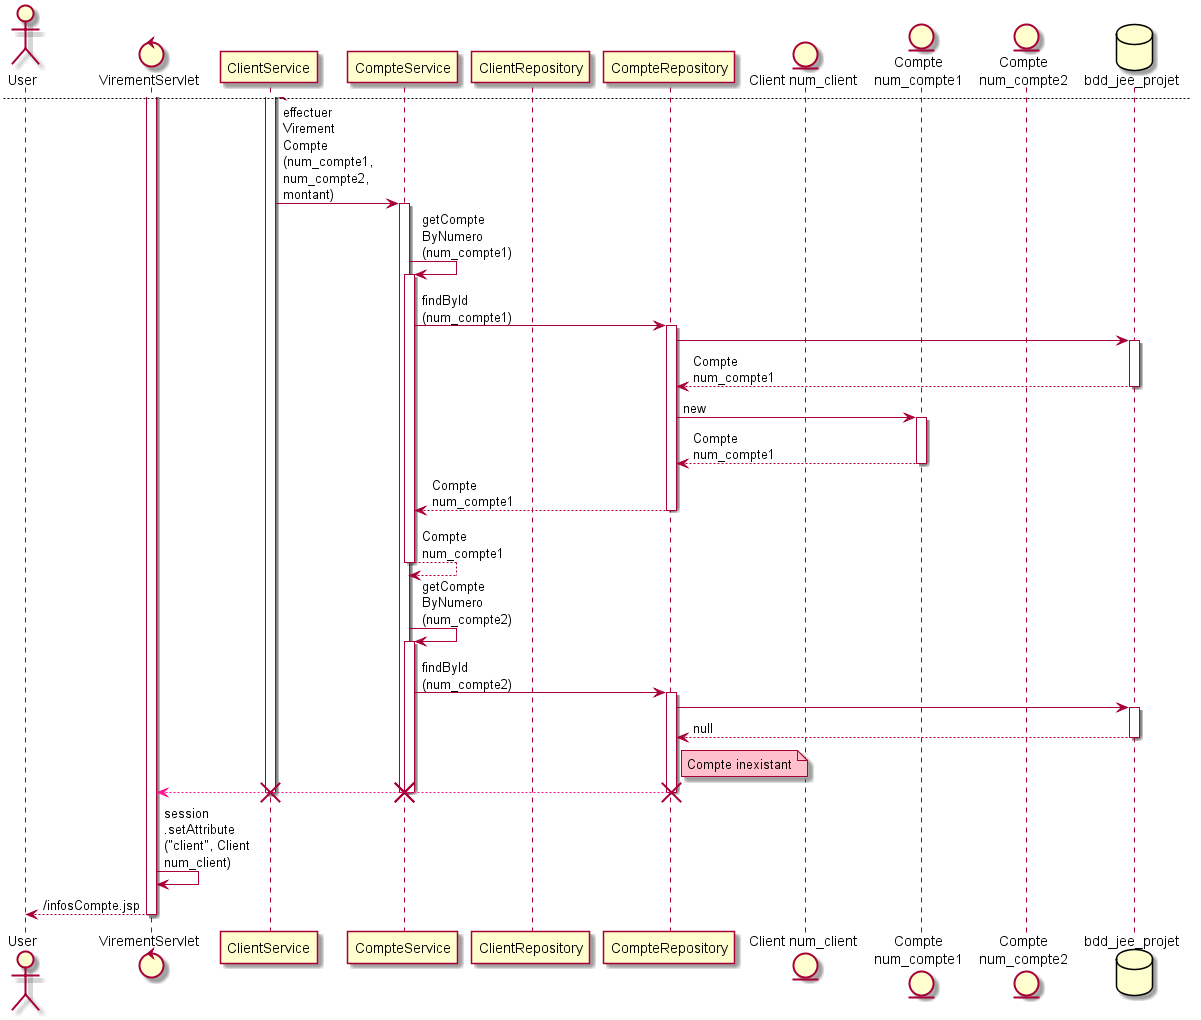

The diagram above was rendered by PlantUML. Its source (embedded in the PNG):
@startuml
skinparam maxMessageSize 100
actor User
control VirementServlet
participant ClientService
participant CompteService
participant ClientRepository
participant CompteRepository
entity "Client num_client"
entity C1 as "Compte\nnum_compte1"
entity C2 as "Compte\nnum_compte2"
database bdd_jee_projet

User -> VirementServlet ++ : virement (num_client, num_compte1, num_compte2, montant)
VirementServlet -> ClientService ++ : effectuer Virement Compte (num_client, num_compte1, num_compte2, montant)
ClientService -> ClientService ++ : verification Appartenance (num_client, num_compte1)
ClientService -> ClientService ++ : getClient ByNumero (num_client)
ClientService -> ClientRepository ++ : findById (num_client)
ClientRepository -> bdd_jee_projet ++
return Client num_client
ClientRepository -> "Client num_client" **
"Client num_client" -> C1 **
return Client num_client
return Client num_client
ClientService -> "Client num_client" ++ : getCompte (num_compte1)
"Client num_client" -> C1 ++ : get
return Compte num_compte1
return Compte num_compte1
return true

newpage

ClientService -> CompteService ++ : effectuer Virement Compte (num_compte1, num_compte2, montant)
CompteService -> CompteService ++ : getCompte ByNumero (num_compte1)
CompteService -> CompteRepository ++ : findById (num_compte1)
CompteRepository -> bdd_jee_projet ++
return Compte num_compte1
CompteRepository -> C1 ++ : new
return Compte num_compte1
return Compte num_compte1
return Compte num_compte1
CompteService -> CompteService ++ : getCompte ByNumero (num_compte2)
CompteService -> CompteRepository ++ : findById (num_compte2)
CompteRepository -> bdd_jee_projet ++
return null
note right of CompteRepository #pink : Compte inexistant
CompteRepository -[#deeppink]-> VirementServlet
destroy CompteRepository
deactivate CompteRepository
destroy CompteService
deactivate CompteService
destroy CompteService
deactivate CompteService
destroy ClientService
deactivate ClientService
VirementServlet -> VirementServlet : session .setAttribute ("client", Client num_client)
return /infosCompte.jsp
@enduml